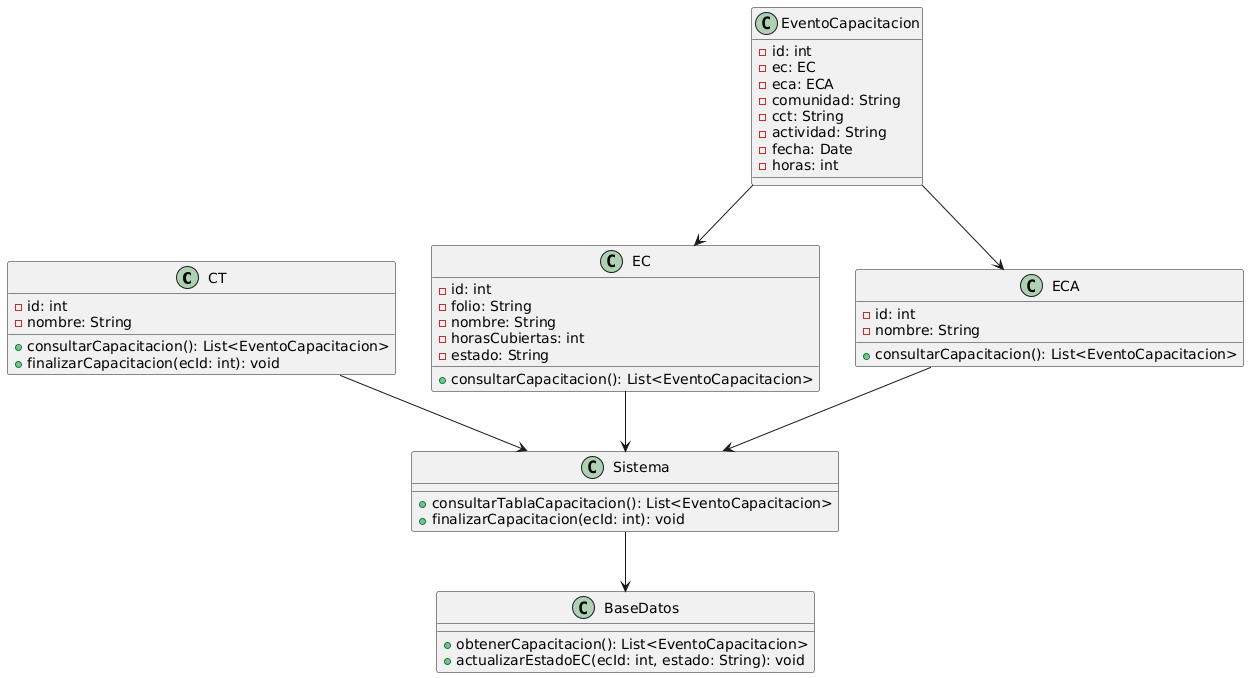

The diagram above was rendered by PlantUML. Its source (embedded in the PNG):
@startuml
class CT {
    - id: int
    - nombre: String
    + consultarCapacitacion(): List<EventoCapacitacion>
    + finalizarCapacitacion(ecId: int): void
}

class EC {
    - id: int
    - folio: String
    - nombre: String
    - horasCubiertas: int
    - estado: String
    + consultarCapacitacion(): List<EventoCapacitacion>
}

class ECA {
    - id: int
    - nombre: String
    + consultarCapacitacion(): List<EventoCapacitacion>
}

class EventoCapacitacion {
    - id: int
    - ec: EC
    - eca: ECA
    - comunidad: String
    - cct: String
    - actividad: String
    - fecha: Date
    - horas: int
}

class Sistema {
    + consultarTablaCapacitacion(): List<EventoCapacitacion>
    + finalizarCapacitacion(ecId: int): void
}

class BaseDatos {
    + obtenerCapacitacion(): List<EventoCapacitacion>
    + actualizarEstadoEC(ecId: int, estado: String): void
}

CT --> Sistema
EC --> Sistema
ECA --> Sistema
Sistema --> BaseDatos
EventoCapacitacion --> EC
EventoCapacitacion --> ECA
@enduml